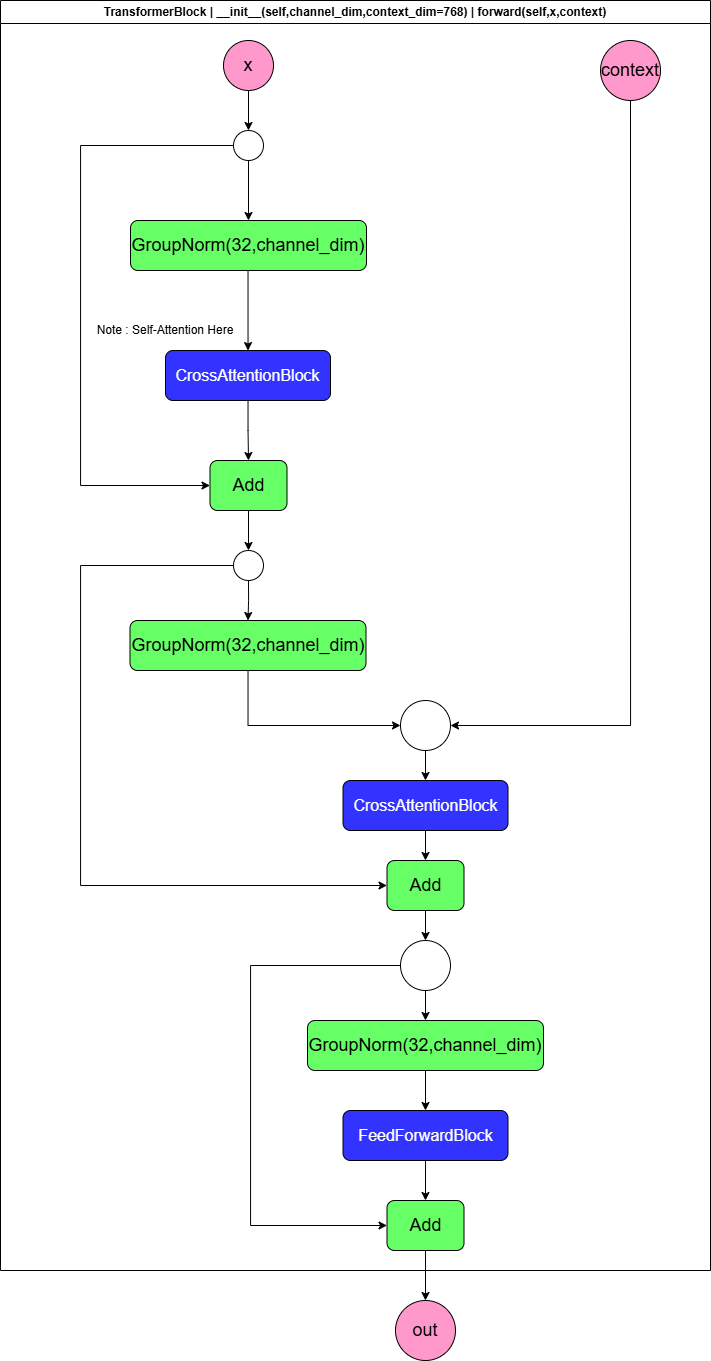

The diagram above was exported from draw.io. Its source (the exported page's mxGraphModel, read from the mxfile embedded in the PNG):
<mxGraphModel dx="1389" dy="835" grid="1" gridSize="10" guides="1" tooltips="1" connect="1" arrows="1" fold="1" page="1" pageScale="1" pageWidth="827" pageHeight="1169" math="1" shadow="0">
  <root>
    <mxCell id="0" />
    <mxCell id="1" parent="0" />
    <mxCell id="uVFF-8LR5rlPs7sE_DxI-1" value="TransformerBlock |&amp;nbsp;__init__(self,channel_dim,context_dim=768) |&amp;nbsp;forward(self,x,context)" style="swimlane;whiteSpace=wrap;html=1;" vertex="1" parent="1">
      <mxGeometry x="90" y="20" width="710" height="1270" as="geometry" />
    </mxCell>
    <mxCell id="LHHD9IGxJq2jOHqUVTfW-6" style="edgeStyle=orthogonalEdgeStyle;rounded=0;orthogonalLoop=1;jettySize=auto;html=1;entryX=0.5;entryY=0;entryDx=0;entryDy=0;" edge="1" parent="uVFF-8LR5rlPs7sE_DxI-1" source="uVFF-8LR5rlPs7sE_DxI-2" target="LHHD9IGxJq2jOHqUVTfW-5">
      <mxGeometry relative="1" as="geometry" />
    </mxCell>
    <mxCell id="uVFF-8LR5rlPs7sE_DxI-2" value="&lt;font style=&quot;font-size: 18px;&quot;&gt;x&lt;/font&gt;" style="ellipse;whiteSpace=wrap;html=1;aspect=fixed;fillColor=#FF99CC;" vertex="1" parent="uVFF-8LR5rlPs7sE_DxI-1">
      <mxGeometry x="223" y="40" width="50" height="50" as="geometry" />
    </mxCell>
    <mxCell id="LHHD9IGxJq2jOHqUVTfW-24" style="edgeStyle=orthogonalEdgeStyle;rounded=0;orthogonalLoop=1;jettySize=auto;html=1;entryX=1;entryY=0.5;entryDx=0;entryDy=0;" edge="1" parent="uVFF-8LR5rlPs7sE_DxI-1" source="uVFF-8LR5rlPs7sE_DxI-3" target="LHHD9IGxJq2jOHqUVTfW-23">
      <mxGeometry relative="1" as="geometry">
        <Array as="points">
          <mxPoint x="630" y="725" />
        </Array>
      </mxGeometry>
    </mxCell>
    <mxCell id="uVFF-8LR5rlPs7sE_DxI-3" value="&lt;font style=&quot;font-size: 18px;&quot;&gt;context&lt;/font&gt;" style="ellipse;whiteSpace=wrap;html=1;aspect=fixed;fillColor=#FF99CC;" vertex="1" parent="uVFF-8LR5rlPs7sE_DxI-1">
      <mxGeometry x="600" y="40" width="60" height="60" as="geometry" />
    </mxCell>
    <mxCell id="LHHD9IGxJq2jOHqUVTfW-3" style="edgeStyle=orthogonalEdgeStyle;rounded=0;orthogonalLoop=1;jettySize=auto;html=1;entryX=0.5;entryY=0;entryDx=0;entryDy=0;" edge="1" parent="uVFF-8LR5rlPs7sE_DxI-1" source="nyKeiQlZvlrDSaYoQVms-1" target="LHHD9IGxJq2jOHqUVTfW-1">
      <mxGeometry relative="1" as="geometry">
        <Array as="points">
          <mxPoint x="248" y="350" />
        </Array>
      </mxGeometry>
    </mxCell>
    <mxCell id="nyKeiQlZvlrDSaYoQVms-1" value="&lt;span style=&quot;font-size: 18px;&quot;&gt;GroupNorm(32,channel_dim)&lt;/span&gt;" style="whiteSpace=wrap;html=1;rounded=1;fillColor=#66FF66;" vertex="1" parent="uVFF-8LR5rlPs7sE_DxI-1">
      <mxGeometry x="130" y="220" width="236" height="50" as="geometry" />
    </mxCell>
    <mxCell id="LHHD9IGxJq2jOHqUVTfW-9" style="edgeStyle=orthogonalEdgeStyle;rounded=0;orthogonalLoop=1;jettySize=auto;html=1;entryX=0.5;entryY=0;entryDx=0;entryDy=0;" edge="1" parent="uVFF-8LR5rlPs7sE_DxI-1" source="LHHD9IGxJq2jOHqUVTfW-1" target="LHHD9IGxJq2jOHqUVTfW-8">
      <mxGeometry relative="1" as="geometry" />
    </mxCell>
    <mxCell id="LHHD9IGxJq2jOHqUVTfW-1" value="&lt;font size=&quot;3&quot; style=&quot;color: rgb(255, 255, 255);&quot;&gt;CrossAttentionBlock&lt;/font&gt;" style="rounded=1;whiteSpace=wrap;html=1;fillColor=#3333FF;" vertex="1" parent="uVFF-8LR5rlPs7sE_DxI-1">
      <mxGeometry x="165" y="350" width="165" height="50" as="geometry" />
    </mxCell>
    <mxCell id="LHHD9IGxJq2jOHqUVTfW-2" value="Note : Self-Attention Here" style="text;html=1;whiteSpace=wrap;strokeColor=none;fillColor=none;align=center;verticalAlign=middle;rounded=0;" vertex="1" parent="uVFF-8LR5rlPs7sE_DxI-1">
      <mxGeometry x="90" y="310" width="150" height="40" as="geometry" />
    </mxCell>
    <mxCell id="LHHD9IGxJq2jOHqUVTfW-7" style="edgeStyle=orthogonalEdgeStyle;rounded=0;orthogonalLoop=1;jettySize=auto;html=1;entryX=0.5;entryY=0;entryDx=0;entryDy=0;" edge="1" parent="uVFF-8LR5rlPs7sE_DxI-1" source="LHHD9IGxJq2jOHqUVTfW-5" target="nyKeiQlZvlrDSaYoQVms-1">
      <mxGeometry relative="1" as="geometry" />
    </mxCell>
    <mxCell id="LHHD9IGxJq2jOHqUVTfW-41" style="edgeStyle=orthogonalEdgeStyle;rounded=0;orthogonalLoop=1;jettySize=auto;html=1;entryX=0;entryY=0.5;entryDx=0;entryDy=0;" edge="1" parent="uVFF-8LR5rlPs7sE_DxI-1" source="LHHD9IGxJq2jOHqUVTfW-5" target="LHHD9IGxJq2jOHqUVTfW-8">
      <mxGeometry relative="1" as="geometry">
        <Array as="points">
          <mxPoint x="80" y="145" />
          <mxPoint x="80" y="485" />
        </Array>
      </mxGeometry>
    </mxCell>
    <mxCell id="LHHD9IGxJq2jOHqUVTfW-5" value="" style="ellipse;whiteSpace=wrap;html=1;aspect=fixed;" vertex="1" parent="uVFF-8LR5rlPs7sE_DxI-1">
      <mxGeometry x="233" y="130" width="30" height="30" as="geometry" />
    </mxCell>
    <mxCell id="LHHD9IGxJq2jOHqUVTfW-14" style="edgeStyle=orthogonalEdgeStyle;rounded=0;orthogonalLoop=1;jettySize=auto;html=1;entryX=0.5;entryY=0;entryDx=0;entryDy=0;" edge="1" parent="uVFF-8LR5rlPs7sE_DxI-1" source="LHHD9IGxJq2jOHqUVTfW-8" target="LHHD9IGxJq2jOHqUVTfW-13">
      <mxGeometry relative="1" as="geometry" />
    </mxCell>
    <mxCell id="LHHD9IGxJq2jOHqUVTfW-8" value="&lt;font style=&quot;font-size: 18px;&quot;&gt;Add&lt;/font&gt;" style="rounded=1;whiteSpace=wrap;html=1;fillColor=#66FF66;" vertex="1" parent="uVFF-8LR5rlPs7sE_DxI-1">
      <mxGeometry x="209.5" y="460" width="77" height="50" as="geometry" />
    </mxCell>
    <mxCell id="LHHD9IGxJq2jOHqUVTfW-25" style="edgeStyle=orthogonalEdgeStyle;rounded=0;orthogonalLoop=1;jettySize=auto;html=1;entryX=0;entryY=0.5;entryDx=0;entryDy=0;" edge="1" parent="uVFF-8LR5rlPs7sE_DxI-1" source="LHHD9IGxJq2jOHqUVTfW-11" target="LHHD9IGxJq2jOHqUVTfW-23">
      <mxGeometry relative="1" as="geometry">
        <Array as="points">
          <mxPoint x="248" y="725" />
        </Array>
      </mxGeometry>
    </mxCell>
    <mxCell id="LHHD9IGxJq2jOHqUVTfW-11" value="&lt;span style=&quot;font-size: 18px;&quot;&gt;GroupNorm(32,channel_dim)&lt;/span&gt;" style="whiteSpace=wrap;html=1;rounded=1;fillColor=#66FF66;" vertex="1" parent="uVFF-8LR5rlPs7sE_DxI-1">
      <mxGeometry x="129.5" y="620" width="236" height="50" as="geometry" />
    </mxCell>
    <mxCell id="LHHD9IGxJq2jOHqUVTfW-15" style="edgeStyle=orthogonalEdgeStyle;rounded=0;orthogonalLoop=1;jettySize=auto;html=1;entryX=0.5;entryY=0;entryDx=0;entryDy=0;" edge="1" parent="uVFF-8LR5rlPs7sE_DxI-1" source="LHHD9IGxJq2jOHqUVTfW-13" target="LHHD9IGxJq2jOHqUVTfW-11">
      <mxGeometry relative="1" as="geometry" />
    </mxCell>
    <mxCell id="LHHD9IGxJq2jOHqUVTfW-28" style="edgeStyle=orthogonalEdgeStyle;rounded=0;orthogonalLoop=1;jettySize=auto;html=1;entryX=0;entryY=0.5;entryDx=0;entryDy=0;" edge="1" parent="uVFF-8LR5rlPs7sE_DxI-1" source="LHHD9IGxJq2jOHqUVTfW-13" target="LHHD9IGxJq2jOHqUVTfW-27">
      <mxGeometry relative="1" as="geometry">
        <Array as="points">
          <mxPoint x="80" y="565" />
          <mxPoint x="80" y="885" />
        </Array>
      </mxGeometry>
    </mxCell>
    <mxCell id="LHHD9IGxJq2jOHqUVTfW-13" value="" style="ellipse;whiteSpace=wrap;html=1;aspect=fixed;" vertex="1" parent="uVFF-8LR5rlPs7sE_DxI-1">
      <mxGeometry x="233" y="550" width="30" height="30" as="geometry" />
    </mxCell>
    <mxCell id="LHHD9IGxJq2jOHqUVTfW-26" style="edgeStyle=orthogonalEdgeStyle;rounded=0;orthogonalLoop=1;jettySize=auto;html=1;entryX=0.5;entryY=0;entryDx=0;entryDy=0;" edge="1" parent="uVFF-8LR5rlPs7sE_DxI-1" source="LHHD9IGxJq2jOHqUVTfW-23" target="LHHD9IGxJq2jOHqUVTfW-22">
      <mxGeometry relative="1" as="geometry" />
    </mxCell>
    <mxCell id="LHHD9IGxJq2jOHqUVTfW-23" value="" style="ellipse;whiteSpace=wrap;html=1;aspect=fixed;" vertex="1" parent="uVFF-8LR5rlPs7sE_DxI-1">
      <mxGeometry x="400" y="700" width="50" height="50" as="geometry" />
    </mxCell>
    <mxCell id="LHHD9IGxJq2jOHqUVTfW-29" style="edgeStyle=orthogonalEdgeStyle;rounded=0;orthogonalLoop=1;jettySize=auto;html=1;entryX=0.5;entryY=0;entryDx=0;entryDy=0;" edge="1" parent="uVFF-8LR5rlPs7sE_DxI-1" source="LHHD9IGxJq2jOHqUVTfW-22" target="LHHD9IGxJq2jOHqUVTfW-27">
      <mxGeometry relative="1" as="geometry" />
    </mxCell>
    <mxCell id="LHHD9IGxJq2jOHqUVTfW-22" value="&lt;font size=&quot;3&quot; style=&quot;color: rgb(255, 255, 255);&quot;&gt;CrossAttentionBlock&lt;/font&gt;" style="rounded=1;whiteSpace=wrap;html=1;fillColor=#3333FF;" vertex="1" parent="uVFF-8LR5rlPs7sE_DxI-1">
      <mxGeometry x="342.5" y="780" width="165" height="50" as="geometry" />
    </mxCell>
    <mxCell id="LHHD9IGxJq2jOHqUVTfW-31" style="edgeStyle=orthogonalEdgeStyle;rounded=0;orthogonalLoop=1;jettySize=auto;html=1;entryX=0.5;entryY=0;entryDx=0;entryDy=0;" edge="1" parent="uVFF-8LR5rlPs7sE_DxI-1" source="LHHD9IGxJq2jOHqUVTfW-27" target="LHHD9IGxJq2jOHqUVTfW-30">
      <mxGeometry relative="1" as="geometry" />
    </mxCell>
    <mxCell id="LHHD9IGxJq2jOHqUVTfW-27" value="&lt;font style=&quot;font-size: 18px;&quot;&gt;Add&lt;/font&gt;" style="rounded=1;whiteSpace=wrap;html=1;fillColor=#66FF66;" vertex="1" parent="uVFF-8LR5rlPs7sE_DxI-1">
      <mxGeometry x="386.5" y="860" width="77" height="50" as="geometry" />
    </mxCell>
    <mxCell id="LHHD9IGxJq2jOHqUVTfW-33" style="edgeStyle=orthogonalEdgeStyle;rounded=0;orthogonalLoop=1;jettySize=auto;html=1;entryX=0.5;entryY=0;entryDx=0;entryDy=0;" edge="1" parent="uVFF-8LR5rlPs7sE_DxI-1" source="LHHD9IGxJq2jOHqUVTfW-30" target="LHHD9IGxJq2jOHqUVTfW-32">
      <mxGeometry relative="1" as="geometry" />
    </mxCell>
    <mxCell id="LHHD9IGxJq2jOHqUVTfW-38" style="edgeStyle=orthogonalEdgeStyle;rounded=0;orthogonalLoop=1;jettySize=auto;html=1;entryX=0;entryY=0.5;entryDx=0;entryDy=0;" edge="1" parent="uVFF-8LR5rlPs7sE_DxI-1" source="LHHD9IGxJq2jOHqUVTfW-30" target="LHHD9IGxJq2jOHqUVTfW-35">
      <mxGeometry relative="1" as="geometry">
        <Array as="points">
          <mxPoint x="250" y="965" />
          <mxPoint x="250" y="1225" />
        </Array>
      </mxGeometry>
    </mxCell>
    <mxCell id="LHHD9IGxJq2jOHqUVTfW-30" value="" style="ellipse;whiteSpace=wrap;html=1;aspect=fixed;" vertex="1" parent="uVFF-8LR5rlPs7sE_DxI-1">
      <mxGeometry x="400" y="940" width="50" height="50" as="geometry" />
    </mxCell>
    <mxCell id="LHHD9IGxJq2jOHqUVTfW-36" style="edgeStyle=orthogonalEdgeStyle;rounded=0;orthogonalLoop=1;jettySize=auto;html=1;entryX=0.5;entryY=0;entryDx=0;entryDy=0;" edge="1" parent="uVFF-8LR5rlPs7sE_DxI-1" source="LHHD9IGxJq2jOHqUVTfW-32" target="LHHD9IGxJq2jOHqUVTfW-34">
      <mxGeometry relative="1" as="geometry" />
    </mxCell>
    <mxCell id="LHHD9IGxJq2jOHqUVTfW-32" value="&lt;span style=&quot;font-size: 18px;&quot;&gt;GroupNorm(32,channel_dim)&lt;/span&gt;" style="whiteSpace=wrap;html=1;rounded=1;fillColor=#66FF66;" vertex="1" parent="uVFF-8LR5rlPs7sE_DxI-1">
      <mxGeometry x="307" y="1020" width="236" height="50" as="geometry" />
    </mxCell>
    <mxCell id="LHHD9IGxJq2jOHqUVTfW-37" value="" style="edgeStyle=orthogonalEdgeStyle;rounded=0;orthogonalLoop=1;jettySize=auto;html=1;" edge="1" parent="uVFF-8LR5rlPs7sE_DxI-1" source="LHHD9IGxJq2jOHqUVTfW-34" target="LHHD9IGxJq2jOHqUVTfW-35">
      <mxGeometry relative="1" as="geometry" />
    </mxCell>
    <mxCell id="LHHD9IGxJq2jOHqUVTfW-34" value="&lt;font size=&quot;3&quot; style=&quot;color: rgb(255, 255, 255);&quot;&gt;FeedForwardBlock&lt;/font&gt;" style="rounded=1;whiteSpace=wrap;html=1;fillColor=#3333FF;" vertex="1" parent="uVFF-8LR5rlPs7sE_DxI-1">
      <mxGeometry x="342.5" y="1110" width="165" height="50" as="geometry" />
    </mxCell>
    <mxCell id="LHHD9IGxJq2jOHqUVTfW-35" value="&lt;font style=&quot;font-size: 18px;&quot;&gt;Add&lt;/font&gt;" style="rounded=1;whiteSpace=wrap;html=1;fillColor=#66FF66;" vertex="1" parent="uVFF-8LR5rlPs7sE_DxI-1">
      <mxGeometry x="386.5" y="1200" width="77" height="50" as="geometry" />
    </mxCell>
    <mxCell id="LHHD9IGxJq2jOHqUVTfW-39" value="&lt;font style=&quot;font-size: 18px;&quot;&gt;out&lt;/font&gt;" style="ellipse;whiteSpace=wrap;html=1;aspect=fixed;fillColor=#FF99CC;" vertex="1" parent="1">
      <mxGeometry x="485" y="1320" width="60" height="60" as="geometry" />
    </mxCell>
    <mxCell id="LHHD9IGxJq2jOHqUVTfW-40" style="edgeStyle=orthogonalEdgeStyle;rounded=0;orthogonalLoop=1;jettySize=auto;html=1;entryX=0.5;entryY=0;entryDx=0;entryDy=0;" edge="1" parent="1" source="LHHD9IGxJq2jOHqUVTfW-35" target="LHHD9IGxJq2jOHqUVTfW-39">
      <mxGeometry relative="1" as="geometry" />
    </mxCell>
  </root>
</mxGraphModel>